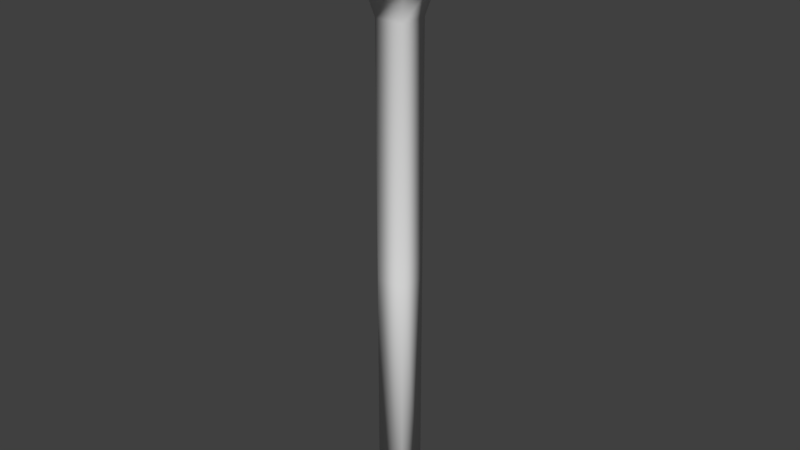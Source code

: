 # Source: SM_Weapon_MagicStick_01.blend  (saved by Blender 2.80.74; exported with 4.5.12 LTS)
import bpy
from mathutils import Matrix  # noqa: F401  (used for matrix-valued properties, if any)

bpy.ops.wm.read_factory_settings(use_empty=True)
scene = bpy.context.scene
scene.name = 'Scene'

# ---- collections
col_collection_1 = bpy.data.collections.new('Collection 1'); scene.collection.children.link(col_collection_1)

# ---- materials (node trees are filled in below, after node groups)
mat_material = bpy.data.materials.new('Material')
mat_material.alpha_threshold = 0.0
mat_material.use_transparent_shadow = False
mat_material.roughness = 0.5

# ---- material node trees

# ---- world
world_world = bpy.data.worlds.new('World'); scene.world = world_world
world_world.color = (0.05088, 0.05088, 0.05088)
world_world.use_sun_shadow = False
world_world.sun_shadow_jitter_overblur = 0.0
world_world.cycles.sampling_method = 'MANUAL'

# ---- meshes
me_cube_001 = bpy.data.meshes.new('Cube.001')
me_cube_001.from_pydata([(-0.05458, -0.05899, -0.8449), (-0.05458, -0.05899, 1.086), (-0.05458, 0.05445, -0.8449), (-0.05458, 0.05445, 1.086), (0.05886, -0.05899, -0.8449), (0.05886, -0.05899, 1.086), (0.05886, 0.05445, -0.8449), (0.05886, 0.05445, 1.086), (-0.08451, -0.08891, 1.211), (-0.08451, 0.08438, 1.211), (0.08878, 0.08438, 1.211), (0.08878, -0.08891, 1.211), (-0.1431, -0.1475, 1.267), (-0.1431, 0.143, 1.267), (0.1474, 0.143, 1.267), (0.1474, -0.1475, 1.267), (-0.005377, 0.07648, 1.491), (-0.005377, 0.1269, 1.421), (-0.005377, 0.1269, 1.336), (-0.005377, 0.07648, 1.266), (0.07218, 0.02013, 1.491), (0.1201, 0.0357, 1.421), (0.1201, 0.0357, 1.336), (0.07218, 0.02013, 1.266), (0.04256, -0.07105, 1.491), (0.07218, -0.1118, 1.421), (0.07218, -0.1118, 1.336), (0.04256, -0.07105, 1.266), (-0.005377, 0.07648, 1.52), (-0.05331, -0.07105, 1.491), (-0.08294, -0.1118, 1.421), (-0.08294, -0.1118, 1.336), (-0.05331, -0.07105, 1.266), (-0.08294, 0.02013, 1.491), (-0.1309, 0.0357, 1.421), (-0.1309, 0.0357, 1.336), (-0.08294, 0.02013, 1.266), (-0.08294, 0.02013, 1.52), (-0.05331, -0.07105, 1.52), (0.04256, -0.07105, 1.52), (0.07218, 0.02013, 1.52), (-0.05458, -0.05899, 0.1918), (-0.05458, 0.05445, 0.1918), (0.05886, 0.05445, 0.1918), (0.05886, -0.05899, 0.1918), (-0.05458, 0.05445, 0.1255), (0.05886, 0.05445, 0.1255), (0.05886, -0.05899, 0.1255), (-0.05458, -0.05899, 0.1255)], [], [(41, 1, 3, 42), (42, 3, 7, 43), (43, 7, 5, 44), (44, 5, 1, 41), (2, 6, 4, 0), (7, 3, 9, 10), (11, 10, 14, 15), (5, 7, 10, 11), (3, 1, 8, 9), (1, 5, 11, 8), (14, 13, 12, 15), (9, 8, 12, 13), (8, 11, 15, 12), (10, 9, 13, 14), (18, 17, 21, 22), (16, 33, 37, 28), (19, 18, 22, 23), (17, 16, 20, 21), (23, 22, 26, 27), (21, 20, 24, 25), (22, 21, 25, 26), (33, 29, 38, 37), (27, 26, 31, 32), (25, 24, 29, 30), (26, 25, 30, 31), (29, 24, 39, 38), (32, 31, 35, 36), (30, 29, 33, 34), (31, 30, 34, 35), (28, 37, 38, 39, 40), (36, 35, 18, 19), (34, 33, 16, 17), (35, 34, 17, 18), (24, 20, 40, 39), (20, 16, 28, 40), (47, 44, 41, 48), (46, 43, 44, 47), (45, 42, 43, 46), (48, 41, 42, 45), (0, 48, 45, 2), (2, 45, 46, 6), (6, 46, 47, 4), (4, 47, 48, 0)])
me_cube_001.polygons.foreach_set('use_smooth', [True] * 43)
_uv = me_cube_001.uv_layers.new(name='UVMap')
_uv.uv.foreach_set('vector', [0.02708, 0.655, 0.02708, 0.655, 0.02708, 0.655, 0.02708, 0.655, 0.02708, 0.655, 0.02708, 0.655, 0.02708, 0.655, 0.02708, 0.655, 0.02708, 0.655, 0.02708, 0.655, 0.02708, 0.655, 0.02708, 0.655, 0.02708, 0.655, 0.02708, 0.655, 0.02708, 0.655, 0.02708, 0.655, 0.02708, 0.655, 0.02708, 0.655, 0.02708, 0.655, 0.02708, 0.655, 0.02708, 0.655, 0.02708, 0.655, 0.02708, 0.655, 0.02708, 0.655, 0.02708, 0.655, 0.02708, 0.655, 0.02708, 0.655, 0.02708, 0.655, 0.02708, 0.655, 0.02708, 0.655, 0.02708, 0.655, 0.02708, 0.655, 0.02708, 0.655, 0.02708, 0.655, 0.02708, 0.655, 0.02708, 0.655, 0.02708, 0.655, 0.02708, 0.655, 0.02708, 0.655, 0.02708, 0.655, 0.02708, 0.655, 0.02708, 0.655, 0.02708, 0.655, 0.02708, 0.655, 0.02708, 0.655, 0.02708, 0.655, 0.02708, 0.655, 0.02708, 0.655, 0.02708, 0.655, 0.02708, 0.655, 0.02708, 0.655, 0.02708, 0.655, 0.02708, 0.655, 0.02708, 0.655, 0.02708, 0.655, 0.02708, 0.655, 0.01512, 0.7178, 0.01512, 0.7178, 0.01512, 0.7178, 0.01512, 0.7178, 0.01512, 0.7178, 0.01512, 0.7178, 0.01512, 0.7178, 0.01512, 0.7178, 0.01512, 0.7178, 0.01512, 0.7178, 0.01512, 0.7178, 0.01512, 0.7178, 0.01512, 0.7178, 0.01512, 0.7178, 0.01512, 0.7178, 0.01512, 0.7178, 0.01512, 0.7178, 0.01512, 0.7178, 0.01512, 0.7178, 0.01512, 0.7178, 0.01512, 0.7178, 0.01512, 0.7178, 0.01512, 0.7178, 0.01512, 0.7178, 0.01512, 0.7178, 0.01512, 0.7178, 0.01512, 0.7178, 0.01512, 0.7178, 0.01512, 0.7178, 0.01512, 0.7178, 0.01512, 0.7178, 0.01512, 0.7178, 0.01512, 0.7178, 0.01512, 0.7178, 0.01512, 0.7178, 0.01512, 0.7178, 0.01512, 0.7178, 0.01512, 0.7178, 0.01512, 0.7178, 0.01512, 0.7178, 0.01512, 0.7178, 0.01512, 0.7178, 0.01512, 0.7178, 0.01512, 0.7178, 0.01512, 0.7178, 0.01512, 0.7178, 0.01512, 0.7178, 0.01512, 0.7178, 0.01512, 0.7178, 0.01512, 0.7178, 0.01512, 0.7178, 0.01512, 0.7178, 0.01512, 0.7178, 0.01512, 0.7178, 0.01512, 0.7178, 0.01512, 0.7178, 0.01512, 0.7178, 0.01512, 0.7178, 0.01512, 0.7178, 0.01512, 0.7178, 0.01512, 0.7178, 0.01512, 0.7178, 0.01512, 0.7178, 0.01512, 0.7178, 0.01512, 0.7178, 0.01512, 0.7178, 0.01512, 0.7178, 0.01512, 0.7178, 0.01512, 0.7178, 0.01512, 0.7178, 0.01512, 0.7178, 0.01512, 0.7178, 0.01512, 0.7178, 0.01512, 0.7178, 0.01512, 0.7178, 0.01512, 0.7178, 0.01512, 0.7178, 0.01512, 0.7178, 0.01512, 0.7178, 0.01512, 0.7178, 0.01512, 0.7178, 0.01512, 0.7178, 0.01512, 0.7178, 0.01512, 0.7178, 0.01512, 0.7178, 0.03604, 0.9658, 0.03604, 0.9658, 0.03604, 0.9658, 0.03604, 0.9658, 0.03604, 0.9658, 0.03604, 0.9658, 0.03604, 0.9658, 0.03604, 0.9658, 0.03604, 0.9658, 0.03604, 0.9658, 0.03604, 0.9658, 0.03604, 0.9658, 0.03604, 0.9658, 0.03604, 0.9658, 0.03604, 0.9658, 0.03604, 0.9658, 0.02708, 0.655, 0.02708, 0.655, 0.02708, 0.655, 0.02708, 0.655, 0.02708, 0.655, 0.02708, 0.655, 0.02708, 0.655, 0.02708, 0.655, 0.02708, 0.655, 0.02708, 0.655, 0.02708, 0.655, 0.02708, 0.655, 0.02708, 0.655, 0.02708, 0.655, 0.02708, 0.655, 0.02708, 0.655])
me_cube_001.materials.append(mat_material)
me_cube_001.use_remesh_preserve_volume = False
me_cube_001.use_remesh_preserve_attributes = False
me_cube_001.use_mirror_vertex_groups = False
me_cube_001.update()
me_cube_001.normals_split_custom_set([tuple(v) for v in zip(*[iter([-0.7071, -0.7071, 0.0, -0.696, -0.696, -0.1763, -0.696, 0.696, -0.1763, -0.7071, 0.7071, 0.0, -0.7071, 0.7071, 0.0, -0.696, 0.696, -0.1763, 0.696, 0.696, -0.1763, 0.7071, 0.7071, 0.0, 0.7071, 0.7071, 0.0, 0.696, 0.696, -0.1763, 0.696, -0.696, -0.1763, 0.7071, -0.7071, 0.0, 0.7071, -0.7071, 0.0, 0.696, -0.696, -0.1763, -0.696, -0.696, -0.1763, -0.7071, -0.7071, 0.0, -0.5774, 0.5774, -0.5774, 0.5774, 0.5774, -0.5774, 0.5774, -0.5774, -0.5774, -0.5774, -0.5774, -0.5774, 0.696, 0.696, -0.1763, -0.696, 0.696, -0.1763, -0.5134, 0.5134, -0.6877, 0.5134, 0.5134, -0.6877, 0.5134, -0.5134, -0.6877, 0.5134, 0.5134, -0.6877, 0.6901, 0.6901, 0.2179, 0.6901, -0.6901, 0.2179, 0.696, -0.696, -0.1763, 0.696, 0.696, -0.1763, 0.5134, 0.5134, -0.6877, 0.5134, -0.5134, -0.6877, -0.696, 0.696, -0.1763, -0.696, -0.696, -0.1763, -0.5134, -0.5134, -0.6877, -0.5134, 0.5134, -0.6877, -0.696, -0.696, -0.1763, 0.696, -0.696, -0.1763, 0.5134, -0.5134, -0.6877, -0.5134, -0.5134, -0.6877, 0.6901, 0.6901, 0.2179, -0.6901, 0.6901, 0.2179, -0.6901, -0.6901, 0.2179, 0.6901, -0.6901, 0.2179, -0.5134, 0.5134, -0.6877, -0.5134, -0.5134, -0.6877, -0.6901, -0.6901, 0.2179, -0.6901, 0.6901, 0.2179, -0.5134, -0.5134, -0.6877, 0.5134, -0.5134, -0.6877, 0.6901, -0.6901, 0.2179, -0.6901, -0.6901, 0.2179, 0.5134, 0.5134, -0.6877, -0.5134, 0.5134, -0.6877, -0.6901, 0.6901, 0.2179, 0.6901, 0.6901, 0.2179, -2.699e-08, 0.9601, -0.2795, -1.215e-07, 0.9601, 0.2795, 0.9132, 0.2967, 0.2795, 0.9132, 0.2967, -0.2795, 3.206e-08, 0.9369, 0.3496, -0.8911, 0.2895, 0.3496, -0.7639, 0.2482, 0.5957, 2.637e-07, 0.8032, 0.5957, -3.594e-08, 0.809, -0.5878, -2.699e-08, 0.9601, -0.2795, 0.9132, 0.2967, -0.2795, 0.7694, 0.25, -0.5878, -1.215e-07, 0.9601, 0.2795, 3.206e-08, 0.9369, 0.3496, 0.8911, 0.2895, 0.3496, 0.9132, 0.2967, 0.2795, 0.7694, 0.25, -0.5878, 0.9132, 0.2967, -0.2795, 0.5644, -0.7768, -0.2795, 0.4755, -0.6545, -0.5878, 0.9132, 0.2967, 0.2795, 0.8911, 0.2895, 0.3496, 0.5507, -0.758, 0.3496, 0.5644, -0.7768, 0.2795, 0.9132, 0.2967, -0.2795, 0.9132, 0.2967, 0.2795, 0.5644, -0.7768, 0.2795, 0.5644, -0.7768, -0.2795, -0.8911, 0.2895, 0.3496, -0.5507, -0.758, 0.3496, -0.4721, -0.6498, 0.5957, -0.7639, 0.2482, 0.5957, 0.4755, -0.6545, -0.5878, 0.5644, -0.7768, -0.2795, -0.5644, -0.7768, -0.2795, -0.4755, -0.6545, -0.5878, 0.5644, -0.7768, 0.2795, 0.5507, -0.758, 0.3496, -0.5507, -0.758, 0.3496, -0.5644, -0.7768, 0.2795, 0.5644, -0.7768, -0.2795, 0.5644, -0.7768, 0.2795, -0.5644, -0.7768, 0.2795, -0.5644, -0.7768, -0.2795, -0.5507, -0.758, 0.3496, 0.5507, -0.758, 0.3496, 0.4721, -0.6498, 0.5957, -0.4721, -0.6498, 0.5957, -0.4755, -0.6545, -0.5878, -0.5644, -0.7768, -0.2795, -0.9132, 0.2967, -0.2795, -0.7694, 0.25, -0.5878, -0.5644, -0.7768, 0.2795, -0.5507, -0.758, 0.3496, -0.8911, 0.2895, 0.3496, -0.9132, 0.2967, 0.2795, -0.5644, -0.7768, -0.2795, -0.5644, -0.7768, 0.2795, -0.9132, 0.2967, 0.2795, -0.9132, 0.2967, -0.2795, 2.637e-07, 0.8032, 0.5957, -0.7639, 0.2482, 0.5957, -0.4721, -0.6498, 0.5957, 0.4721, -0.6498, 0.5957, 0.7639, 0.2482, 0.5957, -0.7694, 0.25, -0.5878, -0.9132, 0.2967, -0.2795, -2.699e-08, 0.9601, -0.2795, -3.594e-08, 0.809, -0.5878, -0.9132, 0.2967, 0.2795, -0.8911, 0.2895, 0.3496, 3.206e-08, 0.9369, 0.3496, -1.215e-07, 0.9601, 0.2795, -0.9132, 0.2967, -0.2795, -0.9132, 0.2967, 0.2795, -1.215e-07, 0.9601, 0.2795, -2.699e-08, 0.9601, -0.2795, 0.5507, -0.758, 0.3496, 0.8911, 0.2895, 0.3496, 0.7639, 0.2482, 0.5957, 0.4721, -0.6498, 0.5957, 0.8911, 0.2895, 0.3496, 3.206e-08, 0.9369, 0.3496, 2.637e-07, 0.8032, 0.5957, 0.7639, 0.2482, 0.5957, 0.7071, -0.7071, 0.0, 0.7071, -0.7071, 0.0, -0.7071, -0.7071, 0.0, -0.7071, -0.7071, 0.0, 0.7071, 0.7071, 0.0, 0.7071, 0.7071, 0.0, 0.7071, -0.7071, 0.0, 0.7071, -0.7071, 0.0, -0.7071, 0.7071, 0.0, -0.7071, 0.7071, 0.0, 0.7071, 0.7071, 0.0, 0.7071, 0.7071, 0.0, -0.7071, -0.7071, 0.0, -0.7071, -0.7071, 0.0, -0.7071, 0.7071, 0.0, -0.7071, 0.7071, 0.0, -0.5774, -0.5774, -0.5774, -0.7071, -0.7071, 0.0, -0.7071, 0.7071, 0.0, -0.5774, 0.5774, -0.5774, -0.5774, 0.5774, -0.5774, -0.7071, 0.7071, 0.0, 0.7071, 0.7071, 0.0, 0.5774, 0.5774, -0.5774, 0.5774, 0.5774, -0.5774, 0.7071, 0.7071, 0.0, 0.7071, -0.7071, 0.0, 0.5774, -0.5774, -0.5774, 0.5774, -0.5774, -0.5774, 0.7071, -0.7071, 0.0, -0.7071, -0.7071, 0.0, -0.5774, -0.5774, -0.5774])] * 3)])

# ---- objects
ob_stick = bpy.data.objects.new('Stick', me_cube_001)

# ---- transforms, parenting, visibility, modifiers, constraints
ob_stick.location = (0.0, 0.0, 0.0)
ob_stick.color = (0.8, 0.8, 0.8, 1.0)
ob_stick.lineart.crease_threshold = 0.0

# ---- collection membership
col_collection_1.objects.link(ob_stick)

# ---- scene / render settings (as saved in the file)
scene.frame_start = 1; scene.frame_end = 250; scene.frame_set(1)
scene.render.engine = 'BLENDER_EEVEE_NEXT'
scene.render.resolution_percentage = 50
scene.render.dither_intensity = 0.0
scene.cycles.use_denoising = False
scene.cycles.samples = 128
scene.cycles.sampling_pattern = 'TABULATED_SOBOL'
scene.cycles.use_adaptive_sampling = False
scene.cycles.use_light_tree = False
scene.cycles.blur_glossy = 0.0
scene.cycles.sample_clamp_indirect = 0.0
scene.view_settings.view_transform = 'Standard'
bpy.context.view_layer.update()

# ---- added for rendering (the .blend has no active camera and no usable light): camera, sun
cam_auto = bpy.data.cameras.new('AutoCamera')
cam_auto.lens = 50.0
cam_auto.sensor_width = 36.0
cam_auto.clip_end = 1000.0
ob_auto_camera = bpy.data.objects.new('AutoCamera', cam_auto)
scene.collection.objects.link(ob_auto_camera)
ob_auto_camera.location = (2.22296, -2.66726, 2.11422)
ob_auto_camera.rotation_euler = (1.09748, -7.21219e-08, 0.694738)
scene.camera = ob_auto_camera
light_auto_sun = bpy.data.lights.new('AutoSun', 'SUN')
light_auto_sun.energy = 3.0
light_auto_sun.angle = 0.0523599
ob_auto_sun = bpy.data.objects.new('AutoSun', light_auto_sun)
scene.collection.objects.link(ob_auto_sun)
ob_auto_sun.rotation_euler = (0.872665, 0.174533, 0.523599)
bpy.context.view_layer.update()
